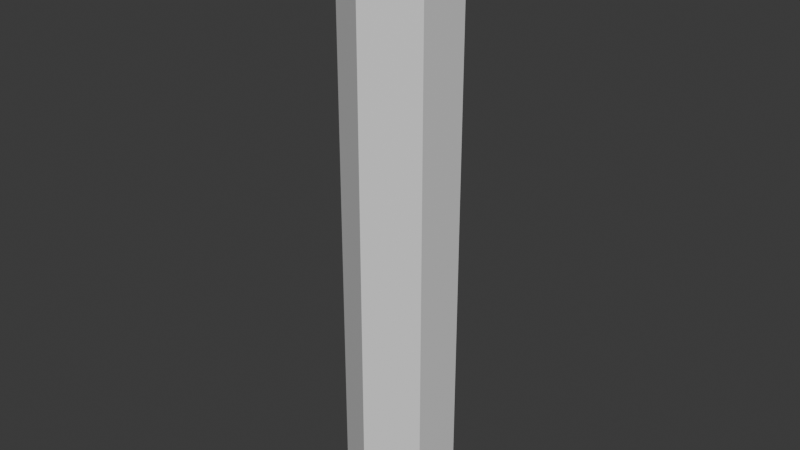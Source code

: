 # Source: HexagonTile.blend  (saved by Blender 4.5.87; exported with 4.5.12 LTS)
import bpy
from mathutils import Matrix  # noqa: F401  (used for matrix-valued properties, if any)

bpy.ops.wm.read_factory_settings(use_empty=True)
scene = bpy.context.scene
scene.name = 'Scene'

# ---- materials (node trees are filled in below, after node groups)
mat_hexagontilematerial = bpy.data.materials.new('HexagonTileMaterial')

# ---- material node trees
mat_hexagontilematerial.use_nodes = True; mat_hexagontilematerial.node_tree.nodes.clear()
_N = mat_hexagontilematerial.node_tree.nodes; _L = mat_hexagontilematerial.node_tree.links
n0 = _N.new('ShaderNodeBsdfPrincipled'); n0.name = 'Principled BSDF'; n0.location = (-200, 100)
n0.inputs[0].default_value = (0.8026, 0.8026, 0.8026, 1.0)
n1 = _N.new('ShaderNodeOutputMaterial'); n1.name = 'Material Output'; n1.location = (200, 100)
_L.new(n0.outputs[0], n1.inputs[0])
n1.is_active_output = True

# ---- world
world_world = bpy.data.worlds.new('World'); scene.world = world_world
world_world.use_nodes = True; world_world.node_tree.nodes.clear()
_N = world_world.node_tree.nodes; _L = world_world.node_tree.links
n0 = _N.new('ShaderNodeOutputWorld'); n0.name = 'World Output'; n0.location = (200, 100)
n1 = _N.new('ShaderNodeBackground'); n1.name = 'Background'; n1.location = (-200, 100)
n1.inputs[0].default_value = (0.05088, 0.05088, 0.05088, 1.0)
_L.new(n1.outputs[0], n0.inputs[0])
n0.is_active_output = True
world_world.color = (0.05088, 0.05088, 0.05088)
world_world.sun_shadow_jitter_overblur = 0.0

# ---- meshes
me_cylinder = bpy.data.meshes.new('Cylinder')
me_cylinder.from_pydata([(0.0, 1.0, 1.0), (0.866, 0.5, 1.0), (0.866, -0.5, 1.0), (0.0, -1.0, 1.0), (-0.866, -0.5, 1.0), (-0.866, 0.5, 1.0), (-0.866, 0.5, -10.0), (-0.866, -0.5, -10.0), (0.0, -1.0, -10.0), (0.866, -0.5, -10.0), (0.866, 0.5, -10.0), (0.0, 1.0, -10.0), (0.7979, 0.4607, 1.16), (0.0, 0.9214, 1.16), (0.7979, -0.4607, 1.16), (0.0, -0.9214, 1.16), (-0.7979, -0.4607, 1.16), (-0.7979, 0.4607, 1.16), (0.0, 0.0, 1.16)], [], [(4, 5, 6, 7), (0, 1, 10, 11), (1, 2, 9, 10), (3, 4, 7, 8), (4, 3, 15, 16), (5, 0, 11, 6), (2, 3, 8, 9), (2, 1, 12, 14), (5, 4, 16, 17), (1, 0, 13, 12), (3, 2, 14, 15), (0, 5, 17, 13), (17, 16, 18), (15, 14, 18), (12, 13, 18), (13, 17, 18), (16, 15, 18), (14, 12, 18)])
_uv = me_cylinder.uv_layers.new(name='UVMap')
_uv.uv.foreach_set('vector', [0.1059, 0.06983, 0.3176, 0.06983, 0.3176, 0.6098, 0.1059, 0.6098, 0.4235, 0.03328, 0.5293, 0.06983, 0.5293, 0.6098, 0.4235, 0.5733, 0.5293, 0.06983, 0.741, 0.06983, 0.741, 0.6098, 0.5293, 0.6098, 0.0, 0.03328, 0.1059, 0.06983, 0.1059, 0.6098, 0.0, 0.5733, 0.1059, 0.06983, 0.0, 0.03328, 0.01664, 0.0, 0.1142, 0.03368, 0.3176, 0.06983, 0.4235, 0.03328, 0.4235, 0.5733, 0.3176, 0.6098, 0.741, 0.06983, 0.8469, 0.03328, 0.8469, 0.5733, 0.741, 0.6098, 0.741, 0.06983, 0.5293, 0.06983, 0.5376, 0.03368, 0.7327, 0.03368, 0.3176, 0.06983, 0.1059, 0.06983, 0.1142, 0.03368, 0.3093, 0.03368, 0.5293, 0.06983, 0.4235, 0.03328, 0.4401, 0.0, 0.5376, 0.03368, 0.8469, 0.03328, 0.741, 0.06983, 0.7327, 0.03368, 0.8303, 0.0, 0.4235, 0.03328, 0.3176, 0.06983, 0.3093, 0.03368, 0.4068, 0.0, 3.199e-08, 0.7074, 0.1689, 0.6098, 0.1689, 0.8049, 0.3379, 0.7074, 0.3379, 0.9025, 0.1689, 0.8049, 0.1689, 1.0, 2.689e-08, 0.9025, 0.1689, 0.8049, 2.689e-08, 0.9025, 3.199e-08, 0.7074, 0.1689, 0.8049, 0.1689, 0.6098, 0.3379, 0.7074, 0.1689, 0.8049, 0.3379, 0.9025, 0.1689, 1.0, 0.1689, 0.8049])
me_cylinder.materials.append(mat_hexagontilematerial)
me_cylinder.update()

# ---- objects
ob_cylinder = bpy.data.objects.new('Cylinder', me_cylinder)

# ---- transforms, parenting, visibility, modifiers, constraints
ob_cylinder.location = (0.0, 0.0, 0.0)

# ---- collection membership
scene.collection.objects.link(ob_cylinder)

# ---- scene / render settings (as saved in the file)
scene.frame_start = 1; scene.frame_end = 250; scene.frame_set(1)
scene.render.engine = 'CYCLES'
scene.cycles.bake_type = 'NORMAL'
bpy.context.view_layer.update()

# ---- added for rendering (the .blend has no active camera and no usable light): camera, sun
cam_auto = bpy.data.cameras.new('AutoCamera')
cam_auto.lens = 50.0
cam_auto.sensor_width = 36.0
cam_auto.clip_end = 1000.0
ob_auto_camera = bpy.data.objects.new('AutoCamera', cam_auto)
scene.collection.objects.link(ob_auto_camera)
ob_auto_camera.location = (10.6121, -12.7345, 4.06985)
ob_auto_camera.rotation_euler = (1.09748, -7.21219e-08, 0.694738)
scene.camera = ob_auto_camera
light_auto_sun = bpy.data.lights.new('AutoSun', 'SUN')
light_auto_sun.energy = 3.0
light_auto_sun.angle = 0.0523599
ob_auto_sun = bpy.data.objects.new('AutoSun', light_auto_sun)
scene.collection.objects.link(ob_auto_sun)
ob_auto_sun.rotation_euler = (0.872665, 0.174533, 0.523599)
bpy.context.view_layer.update()
